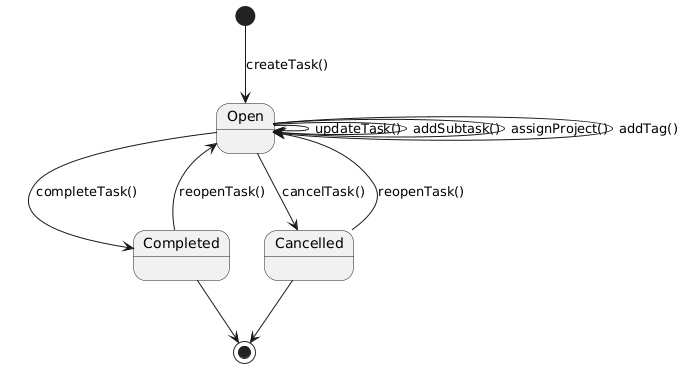

The diagram above was rendered by PlantUML. Its source (embedded in the PNG):
@startuml
[*] --> Open : createTask()

Open --> Open : updateTask()
Open --> Open : addSubtask()
Open --> Open : assignProject()
Open --> Open : addTag()

Open --> Completed : completeTask()
Open --> Cancelled : cancelTask()

Completed --> Open : reopenTask()
Cancelled --> Open : reopenTask()

Completed --> [*]
Cancelled --> [*]
@enduml